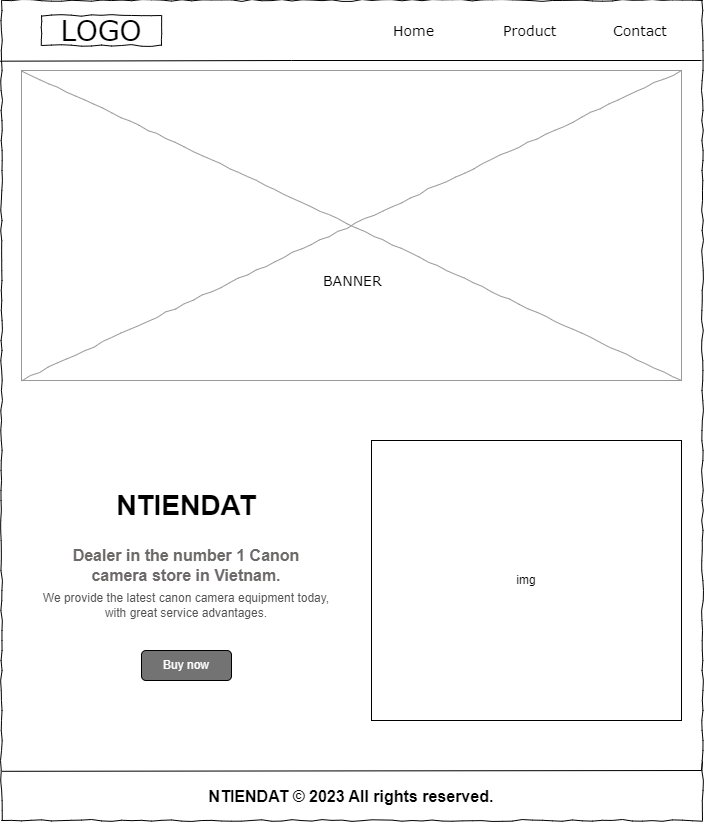

The diagram above was exported from draw.io. Its source (the exported page's mxGraphModel, read from the mxfile embedded in the PNG):
<mxGraphModel dx="1235" dy="674" grid="1" gridSize="14" guides="1" tooltips="1" connect="1" arrows="1" fold="1" page="1" pageScale="1" pageWidth="1100" pageHeight="850" background="#ffffff" math="0" shadow="0">
  <root>
    <mxCell id="0" />
    <mxCell id="1" parent="0" />
    <mxCell id="677b7b8949515195-1" value="" style="whiteSpace=wrap;html=1;rounded=0;shadow=0;labelBackgroundColor=none;strokeColor=#000000;strokeWidth=1;fillColor=none;fontFamily=Verdana;fontSize=12;fontColor=#000000;align=center;comic=1;" parent="1" vertex="1">
      <mxGeometry x="20" y="20" width="701" height="820" as="geometry" />
    </mxCell>
    <mxCell id="677b7b8949515195-2" value="LOGO" style="whiteSpace=wrap;html=1;rounded=0;shadow=0;labelBackgroundColor=none;strokeWidth=1;fontFamily=Verdana;fontSize=28;align=center;comic=1;" parent="1" vertex="1">
      <mxGeometry x="60" y="35" width="120" height="30" as="geometry" />
    </mxCell>
    <mxCell id="677b7b8949515195-5" value="Home" style="text;html=1;points=[];align=left;verticalAlign=top;spacingTop=-4;fontSize=14;fontFamily=Verdana" parent="1" vertex="1">
      <mxGeometry x="410" y="40" width="60" height="20" as="geometry" />
    </mxCell>
    <mxCell id="677b7b8949515195-6" value="Product" style="text;html=1;points=[];align=left;verticalAlign=top;spacingTop=-4;fontSize=14;fontFamily=Verdana" parent="1" vertex="1">
      <mxGeometry x="520" y="40" width="60" height="20" as="geometry" />
    </mxCell>
    <mxCell id="677b7b8949515195-7" value="Contact" style="text;html=1;points=[];align=left;verticalAlign=top;spacingTop=-4;fontSize=14;fontFamily=Verdana" parent="1" vertex="1">
      <mxGeometry x="630" y="40" width="60" height="30" as="geometry" />
    </mxCell>
    <mxCell id="677b7b8949515195-16" value="" style="verticalLabelPosition=bottom;shadow=0;dashed=0;align=center;html=1;verticalAlign=top;strokeWidth=1;shape=mxgraph.mockup.graphics.simpleIcon;strokeColor=#999999;rounded=0;labelBackgroundColor=none;fontFamily=Verdana;fontSize=14;fontColor=#000000;comic=1;" parent="1" vertex="1">
      <mxGeometry x="40" y="90" width="660" height="310" as="geometry" />
    </mxCell>
    <mxCell id="DPxwriHlSQEGy4HsWMXC-1" value="" style="endArrow=none;html=1;rounded=0;exitX=-0.002;exitY=0.074;exitDx=0;exitDy=0;exitPerimeter=0;" edge="1" parent="1" source="677b7b8949515195-1" target="677b7b8949515195-1">
      <mxGeometry width="50" height="50" relative="1" as="geometry">
        <mxPoint x="50" y="230" as="sourcePoint" />
        <mxPoint x="560" y="170" as="targetPoint" />
        <Array as="points">
          <mxPoint x="310" y="80" />
          <mxPoint x="720" y="80" />
        </Array>
      </mxGeometry>
    </mxCell>
    <mxCell id="DPxwriHlSQEGy4HsWMXC-2" value="BANNER" style="text;html=1;points=[];align=left;verticalAlign=top;spacingTop=-4;fontSize=14;fontFamily=Verdana" vertex="1" parent="1">
      <mxGeometry x="340" y="290" width="60" height="20" as="geometry" />
    </mxCell>
    <mxCell id="DPxwriHlSQEGy4HsWMXC-6" style="edgeStyle=orthogonalEdgeStyle;rounded=0;orthogonalLoop=1;jettySize=auto;html=1;exitX=0.5;exitY=1;exitDx=0;exitDy=0;" edge="1" parent="1" source="677b7b8949515195-1" target="677b7b8949515195-1">
      <mxGeometry relative="1" as="geometry" />
    </mxCell>
    <mxCell id="DPxwriHlSQEGy4HsWMXC-9" value="" style="rounded=0;whiteSpace=wrap;html=1;" vertex="1" parent="1">
      <mxGeometry x="390" y="460" width="310" height="280" as="geometry" />
    </mxCell>
    <mxCell id="DPxwriHlSQEGy4HsWMXC-10" value="NTIENDAT © 2023 All rights reserved." style="text;strokeColor=none;align=center;fillColor=none;html=1;verticalAlign=top;whiteSpace=wrap;rounded=0;fontSize=16;fontStyle=1" vertex="1" parent="1">
      <mxGeometry x="175" y="800" width="390" height="30" as="geometry" />
    </mxCell>
    <mxCell id="DPxwriHlSQEGy4HsWMXC-11" value="NTIENDAT" style="text;strokeColor=none;align=center;fillColor=none;html=1;verticalAlign=middle;whiteSpace=wrap;rounded=0;fontSize=28;fontStyle=1" vertex="1" parent="1">
      <mxGeometry x="140" y="510" width="130" height="30" as="geometry" />
    </mxCell>
    <mxCell id="DPxwriHlSQEGy4HsWMXC-12" value="Dealer in the number 1 Canon camera store in Vietnam." style="text;strokeColor=none;align=center;fillColor=none;html=1;verticalAlign=middle;whiteSpace=wrap;rounded=0;fontSize=16;fontStyle=1;fontColor=#6d6969;" vertex="1" parent="1">
      <mxGeometry x="85" y="570" width="240" height="30" as="geometry" />
    </mxCell>
    <mxCell id="DPxwriHlSQEGy4HsWMXC-14" value="We provide the latest canon camera equipment today, with great service advantages." style="text;strokeColor=none;align=center;fillColor=none;html=1;verticalAlign=middle;whiteSpace=wrap;rounded=0;fontColor=#525252;" vertex="1" parent="1">
      <mxGeometry x="50" y="610" width="310" height="30" as="geometry" />
    </mxCell>
    <mxCell id="DPxwriHlSQEGy4HsWMXC-15" value="" style="rounded=1;whiteSpace=wrap;html=1;labelBackgroundColor=none;labelBorderColor=none;fillColor=#737373;" vertex="1" parent="1">
      <mxGeometry x="160" y="670" width="90" height="30" as="geometry" />
    </mxCell>
    <mxCell id="DPxwriHlSQEGy4HsWMXC-16" value="Buy now" style="text;strokeColor=none;align=center;fillColor=none;html=1;verticalAlign=middle;whiteSpace=wrap;rounded=0;fontColor=#fff;" vertex="1" parent="1">
      <mxGeometry x="175" y="660" width="60" height="50" as="geometry" />
    </mxCell>
    <mxCell id="DPxwriHlSQEGy4HsWMXC-17" value="img" style="text;strokeColor=none;align=center;fillColor=none;html=1;verticalAlign=middle;whiteSpace=wrap;rounded=0;" vertex="1" parent="1">
      <mxGeometry x="515" y="585" width="60" height="30" as="geometry" />
    </mxCell>
    <mxCell id="DPxwriHlSQEGy4HsWMXC-23" value="" style="endArrow=none;html=1;rounded=0;entryX=0.001;entryY=0.94;entryDx=0;entryDy=0;entryPerimeter=0;" edge="1" parent="1" source="677b7b8949515195-1" target="677b7b8949515195-1">
      <mxGeometry width="50" height="50" relative="1" as="geometry">
        <mxPoint x="940" y="790" as="sourcePoint" />
        <mxPoint x="40" y="792" as="targetPoint" />
        <Array as="points">
          <mxPoint x="720" y="780" />
          <mxPoint x="720" y="790" />
        </Array>
      </mxGeometry>
    </mxCell>
    <mxCell id="DPxwriHlSQEGy4HsWMXC-28" style="edgeStyle=orthogonalEdgeStyle;rounded=0;orthogonalLoop=1;jettySize=auto;html=1;exitX=0.5;exitY=1;exitDx=0;exitDy=0;" edge="1" parent="1" source="DPxwriHlSQEGy4HsWMXC-12" target="DPxwriHlSQEGy4HsWMXC-12">
      <mxGeometry relative="1" as="geometry" />
    </mxCell>
  </root>
</mxGraphModel>